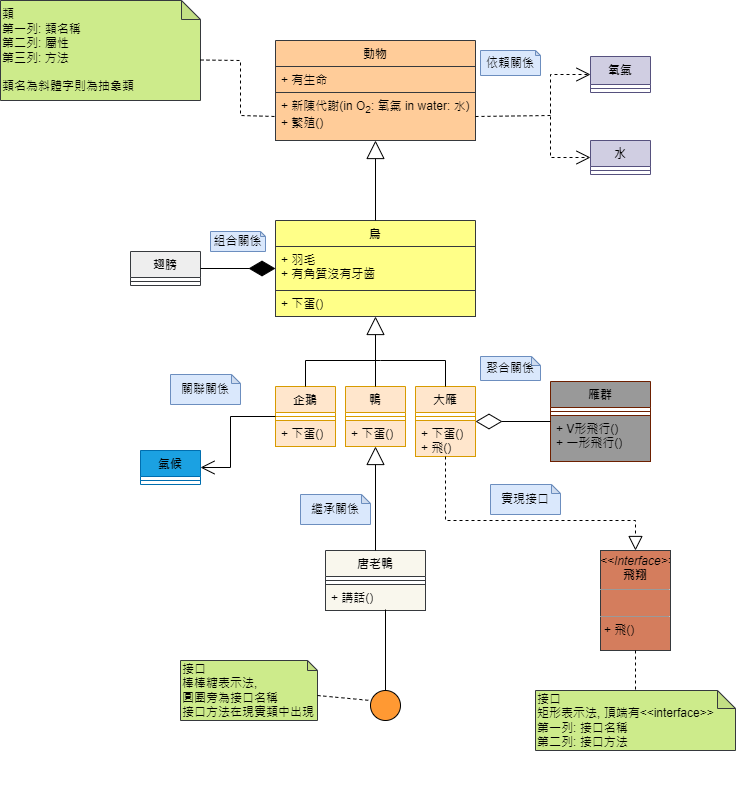

The diagram above was exported from draw.io. Its source (the exported page's mxGraphModel, read from the mxfile embedded in the PNG):
<mxGraphModel dx="2261" dy="1927" grid="1" gridSize="10" guides="1" tooltips="1" connect="1" arrows="1" fold="1" page="1" pageScale="1" pageWidth="827" pageHeight="1169" math="0" shadow="0">
  <root>
    <mxCell id="0" />
    <mxCell id="1" parent="0" />
    <mxCell id="dP7mwo_c5Y8PbHn4qSNO-1" value="類&lt;br&gt;第一列: 類名稱&lt;br&gt;第二列: 屬性&lt;br&gt;第三列: 方法&lt;br&gt;&lt;br&gt;類名為斜體字則為抽象類" style="shape=note;whiteSpace=wrap;html=1;backgroundOutline=1;darkOpacity=0.05;align=left;fillColor=#cdeb8b;strokeColor=#36393d;size=19;" parent="1" vertex="1">
      <mxGeometry x="-20" y="-1000" width="200" height="100" as="geometry" />
    </mxCell>
    <mxCell id="dP7mwo_c5Y8PbHn4qSNO-6" value="動物" style="swimlane;fontStyle=1;align=center;verticalAlign=top;childLayout=stackLayout;horizontal=1;startSize=26;horizontalStack=0;resizeParent=1;resizeParentMax=0;resizeLast=0;collapsible=1;marginBottom=0;whiteSpace=wrap;html=1;fillColor=#ffcc99;strokeColor=#36393d;" parent="1" vertex="1">
      <mxGeometry x="255" y="-960" width="200" height="100" as="geometry" />
    </mxCell>
    <mxCell id="dP7mwo_c5Y8PbHn4qSNO-7" value="+ 有生命" style="text;strokeColor=#36393d;fillColor=#ffcc99;align=left;verticalAlign=top;spacingLeft=4;spacingRight=4;overflow=hidden;rotatable=0;points=[[0,0.5],[1,0.5]];portConstraint=eastwest;whiteSpace=wrap;html=1;" parent="dP7mwo_c5Y8PbHn4qSNO-6" vertex="1">
      <mxGeometry y="26" width="200" height="26" as="geometry" />
    </mxCell>
    <mxCell id="dP7mwo_c5Y8PbHn4qSNO-9" value="+ 新陳代謝(in O&lt;sub&gt;2&lt;/sub&gt;: 氧氣 in water: 水)&lt;br&gt;+ 繁殖()&lt;span style=&quot;border-color: var(--border-color); font-size: 10px;&quot;&gt;&lt;br style=&quot;border-color: var(--border-color);&quot;&gt;&lt;/span&gt;" style="text;strokeColor=#36393d;fillColor=#ffcc99;align=left;verticalAlign=top;spacingLeft=4;spacingRight=4;overflow=hidden;rotatable=0;points=[[0,0.5],[1,0.5]];portConstraint=eastwest;whiteSpace=wrap;html=1;" parent="dP7mwo_c5Y8PbHn4qSNO-6" vertex="1">
      <mxGeometry y="52" width="200" height="48" as="geometry" />
    </mxCell>
    <mxCell id="dP7mwo_c5Y8PbHn4qSNO-16" value="水" style="swimlane;fontStyle=1;align=center;verticalAlign=top;childLayout=stackLayout;horizontal=1;startSize=26;horizontalStack=0;resizeParent=1;resizeParentMax=0;resizeLast=0;collapsible=1;marginBottom=0;whiteSpace=wrap;html=1;fillColor=#d0cee2;strokeColor=#56517e;" parent="1" vertex="1">
      <mxGeometry x="570" y="-860" width="60" height="34" as="geometry" />
    </mxCell>
    <mxCell id="dP7mwo_c5Y8PbHn4qSNO-18" value="" style="line;strokeWidth=1;fillColor=#d0cee2;align=left;verticalAlign=middle;spacingTop=-1;spacingLeft=3;spacingRight=3;rotatable=0;labelPosition=right;points=[];portConstraint=eastwest;strokeColor=#56517e;" parent="dP7mwo_c5Y8PbHn4qSNO-16" vertex="1">
      <mxGeometry y="26" width="60" height="8" as="geometry" />
    </mxCell>
    <mxCell id="dP7mwo_c5Y8PbHn4qSNO-20" value="氧氣" style="swimlane;fontStyle=1;align=center;verticalAlign=top;childLayout=stackLayout;horizontal=1;startSize=28;horizontalStack=0;resizeParent=1;resizeParentMax=0;resizeLast=0;collapsible=1;marginBottom=0;whiteSpace=wrap;html=1;glass=0;rounded=0;shadow=0;swimlaneFillColor=none;fillColor=#d0cee2;strokeColor=#56517e;" parent="1" vertex="1">
      <mxGeometry x="570" y="-944" width="60" height="36" as="geometry" />
    </mxCell>
    <object label=" " placeholders="1" id="dP7mwo_c5Y8PbHn4qSNO-22">
      <mxCell style="line;strokeWidth=1;fillColor=#d0cee2;align=left;verticalAlign=middle;spacingTop=-1;spacingLeft=3;spacingRight=3;rotatable=0;labelPosition=right;points=[];portConstraint=eastwest;strokeColor=#56517e;" parent="dP7mwo_c5Y8PbHn4qSNO-20" vertex="1">
        <mxGeometry y="28" width="60" height="8" as="geometry" />
      </mxCell>
    </object>
    <mxCell id="dP7mwo_c5Y8PbHn4qSNO-25" value="依賴關係" style="shape=note;whiteSpace=wrap;html=1;backgroundOutline=1;darkOpacity=0.05;size=5;fillColor=#dae8fc;strokeColor=#6c8ebf;" parent="1" vertex="1">
      <mxGeometry x="460" y="-950" width="60" height="25" as="geometry" />
    </mxCell>
    <mxCell id="dP7mwo_c5Y8PbHn4qSNO-26" value="鳥" style="swimlane;fontStyle=1;align=center;verticalAlign=top;childLayout=stackLayout;horizontal=1;startSize=26;horizontalStack=0;resizeParent=1;resizeParentMax=0;resizeLast=0;collapsible=1;marginBottom=0;whiteSpace=wrap;html=1;fillColor=#ffff88;strokeColor=#36393d;" parent="1" vertex="1">
      <mxGeometry x="255" y="-780" width="200" height="96" as="geometry" />
    </mxCell>
    <mxCell id="dP7mwo_c5Y8PbHn4qSNO-27" value="+ 羽毛&lt;br&gt;+ 有角質沒有牙齒" style="text;strokeColor=#36393d;fillColor=#ffff88;align=left;verticalAlign=top;spacingLeft=4;spacingRight=4;overflow=hidden;rotatable=0;points=[[0,0.5],[1,0.5]];portConstraint=eastwest;whiteSpace=wrap;html=1;" parent="dP7mwo_c5Y8PbHn4qSNO-26" vertex="1">
      <mxGeometry y="26" width="200" height="44" as="geometry" />
    </mxCell>
    <mxCell id="dP7mwo_c5Y8PbHn4qSNO-28" value="+ 下蛋()" style="text;strokeColor=#36393d;fillColor=#ffff88;align=left;verticalAlign=top;spacingLeft=4;spacingRight=4;overflow=hidden;rotatable=0;points=[[0,0.5],[1,0.5]];portConstraint=eastwest;whiteSpace=wrap;html=1;" parent="dP7mwo_c5Y8PbHn4qSNO-26" vertex="1">
      <mxGeometry y="70" width="200" height="26" as="geometry" />
    </mxCell>
    <mxCell id="dP7mwo_c5Y8PbHn4qSNO-29" value="組合關係" style="shape=note;whiteSpace=wrap;html=1;backgroundOutline=1;darkOpacity=0.05;size=5;fillColor=#dae8fc;strokeColor=#6c8ebf;" parent="1" vertex="1">
      <mxGeometry x="190" y="-769" width="55" height="20" as="geometry" />
    </mxCell>
    <mxCell id="dP7mwo_c5Y8PbHn4qSNO-31" value="翅膀" style="swimlane;fontStyle=1;align=center;verticalAlign=top;childLayout=stackLayout;horizontal=1;startSize=26;horizontalStack=0;resizeParent=1;resizeParentMax=0;resizeLast=0;collapsible=1;marginBottom=0;whiteSpace=wrap;html=1;fillColor=#eeeeee;strokeColor=#36393d;" parent="1" vertex="1">
      <mxGeometry x="110" y="-749" width="70" height="34" as="geometry" />
    </mxCell>
    <mxCell id="dP7mwo_c5Y8PbHn4qSNO-33" value="" style="line;strokeWidth=1;fillColor=#eeeeee;align=left;verticalAlign=middle;spacingTop=-1;spacingLeft=3;spacingRight=3;rotatable=0;labelPosition=right;points=[];portConstraint=eastwest;strokeColor=#36393d;" parent="dP7mwo_c5Y8PbHn4qSNO-31" vertex="1">
      <mxGeometry y="26" width="70" height="8" as="geometry" />
    </mxCell>
    <mxCell id="dP7mwo_c5Y8PbHn4qSNO-52" value="關聯關係" style="shape=note;whiteSpace=wrap;html=1;backgroundOutline=1;darkOpacity=0.05;size=9;fillColor=#dae8fc;strokeColor=#6c8ebf;" parent="1" vertex="1">
      <mxGeometry x="150" y="-626" width="70" height="30" as="geometry" />
    </mxCell>
    <mxCell id="dP7mwo_c5Y8PbHn4qSNO-53" value="氣候" style="swimlane;fontStyle=1;align=center;verticalAlign=top;childLayout=stackLayout;horizontal=1;startSize=26;horizontalStack=0;resizeParent=1;resizeParentMax=0;resizeLast=0;collapsible=1;marginBottom=0;whiteSpace=wrap;html=1;fillColor=#1ba1e2;strokeColor=#006EAF;fontColor=#000000;" parent="1" vertex="1">
      <mxGeometry x="120" y="-550" width="60" height="34" as="geometry" />
    </mxCell>
    <mxCell id="dP7mwo_c5Y8PbHn4qSNO-55" value="" style="line;strokeWidth=1;fillColor=#1ba1e2;align=left;verticalAlign=middle;spacingTop=-1;spacingLeft=3;spacingRight=3;rotatable=0;labelPosition=right;points=[];portConstraint=eastwest;strokeColor=#006EAF;fontColor=#ffffff;" parent="dP7mwo_c5Y8PbHn4qSNO-53" vertex="1">
      <mxGeometry y="26" width="60" height="8" as="geometry" />
    </mxCell>
    <mxCell id="dP7mwo_c5Y8PbHn4qSNO-62" value="企鵝" style="swimlane;fontStyle=1;align=center;verticalAlign=top;childLayout=stackLayout;horizontal=1;startSize=26;horizontalStack=0;resizeParent=1;resizeParentMax=0;resizeLast=0;collapsible=1;marginBottom=0;whiteSpace=wrap;html=1;fillColor=#ffe6cc;strokeColor=#d79b00;" parent="1" vertex="1">
      <mxGeometry x="255" y="-614" width="60" height="60" as="geometry" />
    </mxCell>
    <mxCell id="dP7mwo_c5Y8PbHn4qSNO-64" value="" style="line;strokeWidth=1;fillColor=#ffe6cc;align=left;verticalAlign=middle;spacingTop=-1;spacingLeft=3;spacingRight=3;rotatable=0;labelPosition=right;points=[];portConstraint=eastwest;strokeColor=#d79b00;" parent="dP7mwo_c5Y8PbHn4qSNO-62" vertex="1">
      <mxGeometry y="26" width="60" height="8" as="geometry" />
    </mxCell>
    <mxCell id="dP7mwo_c5Y8PbHn4qSNO-65" value="+ 下蛋()" style="text;strokeColor=#d79b00;fillColor=#ffe6cc;align=left;verticalAlign=top;spacingLeft=4;spacingRight=4;overflow=hidden;rotatable=0;points=[[0,0.5],[1,0.5]];portConstraint=eastwest;whiteSpace=wrap;html=1;" parent="dP7mwo_c5Y8PbHn4qSNO-62" vertex="1">
      <mxGeometry y="34" width="60" height="26" as="geometry" />
    </mxCell>
    <mxCell id="dP7mwo_c5Y8PbHn4qSNO-72" value="鴨" style="swimlane;fontStyle=1;align=center;verticalAlign=top;childLayout=stackLayout;horizontal=1;startSize=26;horizontalStack=0;resizeParent=1;resizeParentMax=0;resizeLast=0;collapsible=1;marginBottom=0;whiteSpace=wrap;html=1;fillColor=#ffe6cc;strokeColor=#d79b00;" parent="1" vertex="1">
      <mxGeometry x="325" y="-614" width="60" height="60" as="geometry" />
    </mxCell>
    <mxCell id="dP7mwo_c5Y8PbHn4qSNO-73" value="" style="line;strokeWidth=1;fillColor=#ffe6cc;align=left;verticalAlign=middle;spacingTop=-1;spacingLeft=3;spacingRight=3;rotatable=0;labelPosition=right;points=[];portConstraint=eastwest;strokeColor=#d79b00;" parent="dP7mwo_c5Y8PbHn4qSNO-72" vertex="1">
      <mxGeometry y="26" width="60" height="8" as="geometry" />
    </mxCell>
    <mxCell id="dP7mwo_c5Y8PbHn4qSNO-74" value="+ 下蛋()" style="text;strokeColor=#d79b00;fillColor=#ffe6cc;align=left;verticalAlign=top;spacingLeft=4;spacingRight=4;overflow=hidden;rotatable=0;points=[[0,0.5],[1,0.5]];portConstraint=eastwest;whiteSpace=wrap;html=1;" parent="dP7mwo_c5Y8PbHn4qSNO-72" vertex="1">
      <mxGeometry y="34" width="60" height="26" as="geometry" />
    </mxCell>
    <mxCell id="dP7mwo_c5Y8PbHn4qSNO-75" value="大雁" style="swimlane;fontStyle=1;align=center;verticalAlign=top;childLayout=stackLayout;horizontal=1;startSize=26;horizontalStack=0;resizeParent=1;resizeParentMax=0;resizeLast=0;collapsible=1;marginBottom=0;whiteSpace=wrap;html=1;fillColor=#ffe6cc;strokeColor=#d79b00;" parent="1" vertex="1">
      <mxGeometry x="395" y="-614" width="60" height="70" as="geometry" />
    </mxCell>
    <mxCell id="dP7mwo_c5Y8PbHn4qSNO-76" value="" style="line;strokeWidth=1;fillColor=#ffe6cc;align=left;verticalAlign=middle;spacingTop=-1;spacingLeft=3;spacingRight=3;rotatable=0;labelPosition=right;points=[];portConstraint=eastwest;strokeColor=#d79b00;" parent="dP7mwo_c5Y8PbHn4qSNO-75" vertex="1">
      <mxGeometry y="26" width="60" height="8" as="geometry" />
    </mxCell>
    <mxCell id="dP7mwo_c5Y8PbHn4qSNO-77" value="+ 下蛋()&lt;br&gt;+ 飛()" style="text;strokeColor=#d79b00;fillColor=#ffe6cc;align=left;verticalAlign=top;spacingLeft=4;spacingRight=4;overflow=hidden;rotatable=0;points=[[0,0.5],[1,0.5]];portConstraint=eastwest;whiteSpace=wrap;html=1;" parent="dP7mwo_c5Y8PbHn4qSNO-75" vertex="1">
      <mxGeometry y="34" width="60" height="36" as="geometry" />
    </mxCell>
    <mxCell id="bzGtG0nwkFqxvTI92fdI-1" value="繼承關係" style="shape=note;whiteSpace=wrap;html=1;backgroundOutline=1;darkOpacity=0.05;size=9;fillColor=#dae8fc;strokeColor=#6c8ebf;" parent="1" vertex="1">
      <mxGeometry x="280" y="-506" width="70" height="30" as="geometry" />
    </mxCell>
    <mxCell id="bzGtG0nwkFqxvTI92fdI-2" value="聚合關係" style="shape=note;whiteSpace=wrap;html=1;backgroundOutline=1;darkOpacity=0.05;size=9;fillColor=#dae8fc;strokeColor=#6c8ebf;" parent="1" vertex="1">
      <mxGeometry x="460" y="-644" width="60" height="24" as="geometry" />
    </mxCell>
    <mxCell id="bzGtG0nwkFqxvTI92fdI-3" value="雁群" style="swimlane;fontStyle=1;align=center;verticalAlign=top;childLayout=stackLayout;horizontal=1;startSize=26;horizontalStack=0;resizeParent=1;resizeParentMax=0;resizeLast=0;collapsible=1;marginBottom=0;whiteSpace=wrap;html=1;fillColor=#999999;fontColor=#000000;strokeColor=#6D1F00;" parent="1" vertex="1">
      <mxGeometry x="530" y="-619" width="100" height="80" as="geometry" />
    </mxCell>
    <mxCell id="bzGtG0nwkFqxvTI92fdI-5" value="" style="line;strokeWidth=1;fillColor=#999999;align=left;verticalAlign=middle;spacingTop=-1;spacingLeft=3;spacingRight=3;rotatable=0;labelPosition=right;points=[];portConstraint=eastwest;strokeColor=#6D1F00;fontColor=#000000;" parent="bzGtG0nwkFqxvTI92fdI-3" vertex="1">
      <mxGeometry y="26" width="100" height="8" as="geometry" />
    </mxCell>
    <mxCell id="bzGtG0nwkFqxvTI92fdI-6" value="+ V形飛行()&lt;br&gt;+ 一形飛行()" style="text;strokeColor=#6D1F00;fillColor=#999999;align=left;verticalAlign=top;spacingLeft=4;spacingRight=4;overflow=hidden;rotatable=0;points=[[0,0.5],[1,0.5]];portConstraint=eastwest;whiteSpace=wrap;html=1;fontColor=#000000;" parent="bzGtG0nwkFqxvTI92fdI-3" vertex="1">
      <mxGeometry y="34" width="100" height="46" as="geometry" />
    </mxCell>
    <mxCell id="bzGtG0nwkFqxvTI92fdI-7" value="唐老鴨" style="swimlane;fontStyle=1;align=center;verticalAlign=top;childLayout=stackLayout;horizontal=1;startSize=26;horizontalStack=0;resizeParent=1;resizeParentMax=0;resizeLast=0;collapsible=1;marginBottom=0;whiteSpace=wrap;html=1;fillColor=#f9f7ed;strokeColor=#36393d;" parent="1" vertex="1">
      <mxGeometry x="305" y="-450" width="100" height="60" as="geometry" />
    </mxCell>
    <mxCell id="bzGtG0nwkFqxvTI92fdI-9" value="" style="line;strokeWidth=1;fillColor=#f9f7ed;align=left;verticalAlign=middle;spacingTop=-1;spacingLeft=3;spacingRight=3;rotatable=0;labelPosition=right;points=[];portConstraint=eastwest;strokeColor=#36393d;" parent="bzGtG0nwkFqxvTI92fdI-7" vertex="1">
      <mxGeometry y="26" width="100" height="8" as="geometry" />
    </mxCell>
    <mxCell id="bzGtG0nwkFqxvTI92fdI-10" value="+ 講話()" style="text;strokeColor=#36393d;fillColor=#f9f7ed;align=left;verticalAlign=top;spacingLeft=4;spacingRight=4;overflow=hidden;rotatable=0;points=[[0,0.5],[1,0.5]];portConstraint=eastwest;whiteSpace=wrap;html=1;" parent="bzGtG0nwkFqxvTI92fdI-7" vertex="1">
      <mxGeometry y="34" width="100" height="26" as="geometry" />
    </mxCell>
    <mxCell id="bzGtG0nwkFqxvTI92fdI-11" value="實現接口" style="shape=note;whiteSpace=wrap;html=1;backgroundOutline=1;darkOpacity=0.05;size=9;fillColor=#dae8fc;strokeColor=#6c8ebf;" parent="1" vertex="1">
      <mxGeometry x="470" y="-516" width="70" height="30" as="geometry" />
    </mxCell>
    <mxCell id="bzGtG0nwkFqxvTI92fdI-15" value="&lt;p style=&quot;margin:0px;margin-top:4px;text-align:center;&quot;&gt;&lt;i&gt;&amp;lt;&amp;lt;Interface&amp;gt;&amp;gt;&lt;/i&gt;&lt;br&gt;&lt;b&gt;飛翔&lt;/b&gt;&lt;/p&gt;&lt;hr size=&quot;1&quot;&gt;&lt;p style=&quot;margin:0px;margin-left:4px;&quot;&gt;&lt;br&gt;&lt;/p&gt;&lt;hr size=&quot;1&quot;&gt;&lt;p style=&quot;margin:0px;margin-left:4px;&quot;&gt;+ 飛()&lt;/p&gt;" style="verticalAlign=top;align=left;overflow=fill;fontSize=12;fontFamily=Helvetica;html=1;whiteSpace=wrap;fillColor=#D47D5D;strokeColor=#36393d;" parent="1" vertex="1">
      <mxGeometry x="580" y="-450" width="70" height="100" as="geometry" />
    </mxCell>
    <mxCell id="bzGtG0nwkFqxvTI92fdI-16" value="接口&lt;br&gt;矩形表示法, 頂端有&amp;lt;&amp;lt;interface&amp;gt;&amp;gt;&lt;br&gt;第一列: 接口名稱&lt;br&gt;第二列: 接口方法" style="shape=note;whiteSpace=wrap;html=1;backgroundOutline=1;darkOpacity=0.05;align=left;size=18;fillColor=#cdeb8b;strokeColor=#36393d;" parent="1" vertex="1">
      <mxGeometry x="515" y="-310" width="200" height="60" as="geometry" />
    </mxCell>
    <mxCell id="bzGtG0nwkFqxvTI92fdI-17" value="接口&lt;br&gt;棒棒糖表示法,&lt;br&gt;圓圈旁為接口名稱&lt;br&gt;接口方法在現實類中出現" style="shape=note;whiteSpace=wrap;html=1;backgroundOutline=1;darkOpacity=0.05;align=left;size=10;fillColor=#cdeb8b;strokeColor=#36393d;" parent="1" vertex="1">
      <mxGeometry x="160" y="-340" width="137" height="60" as="geometry" />
    </mxCell>
    <mxCell id="bzGtG0nwkFqxvTI92fdI-20" value="" style="ellipse;whiteSpace=wrap;html=1;align=center;aspect=fixed;fillColor=none;strokeColor=none;resizable=0;perimeter=centerPerimeter;rotatable=0;allowArrows=0;points=[];outlineConnect=1;" parent="1" vertex="1">
      <mxGeometry x="325" y="-220" width="10" height="10" as="geometry" />
    </mxCell>
    <mxCell id="bzGtG0nwkFqxvTI92fdI-26" value="" style="endArrow=none;dashed=1;html=1;rounded=0;fontFamily=Helvetica;fontSize=12;fontColor=default;exitX=0;exitY=0;exitDx=137;exitDy=35;exitPerimeter=0;" parent="1" source="bzGtG0nwkFqxvTI92fdI-17" edge="1">
      <mxGeometry width="50" height="50" relative="1" as="geometry">
        <mxPoint x="420" y="-290" as="sourcePoint" />
        <mxPoint x="350" y="-300" as="targetPoint" />
      </mxGeometry>
    </mxCell>
    <mxCell id="bzGtG0nwkFqxvTI92fdI-28" value="" style="endArrow=none;dashed=1;html=1;rounded=0;fontFamily=Helvetica;fontSize=12;fontColor=default;exitX=0.5;exitY=1;exitDx=0;exitDy=0;entryX=0.5;entryY=0;entryDx=0;entryDy=0;entryPerimeter=0;" parent="1" source="bzGtG0nwkFqxvTI92fdI-15" target="bzGtG0nwkFqxvTI92fdI-16" edge="1">
      <mxGeometry width="50" height="50" relative="1" as="geometry">
        <mxPoint x="430" y="-390" as="sourcePoint" />
        <mxPoint x="480" y="-440" as="targetPoint" />
      </mxGeometry>
    </mxCell>
    <mxCell id="bzGtG0nwkFqxvTI92fdI-30" value="" style="endArrow=block;endSize=16;endFill=0;html=1;rounded=0;fontFamily=Helvetica;fontSize=12;fontColor=default;entryX=0.5;entryY=1;entryDx=0;entryDy=0;exitX=0.5;exitY=0;exitDx=0;exitDy=0;" parent="1" source="bzGtG0nwkFqxvTI92fdI-7" target="dP7mwo_c5Y8PbHn4qSNO-72" edge="1">
      <mxGeometry width="160" relative="1" as="geometry">
        <mxPoint x="340" y="-210" as="sourcePoint" />
        <mxPoint x="500" y="-210" as="targetPoint" />
      </mxGeometry>
    </mxCell>
    <mxCell id="bzGtG0nwkFqxvTI92fdI-31" value="" style="endArrow=block;endSize=16;endFill=0;html=1;rounded=0;fontFamily=Helvetica;fontSize=12;fontColor=default;entryX=0.5;entryY=1;entryDx=0;entryDy=0;exitX=0.5;exitY=0;exitDx=0;exitDy=0;" parent="1" source="dP7mwo_c5Y8PbHn4qSNO-72" target="dP7mwo_c5Y8PbHn4qSNO-26" edge="1">
      <mxGeometry width="160" relative="1" as="geometry">
        <mxPoint x="470" y="-372" as="sourcePoint" />
        <mxPoint x="472" y="-476" as="targetPoint" />
        <Array as="points" />
      </mxGeometry>
    </mxCell>
    <mxCell id="bzGtG0nwkFqxvTI92fdI-32" value="" style="endArrow=none;html=1;rounded=0;fontFamily=Helvetica;fontSize=12;fontColor=default;exitX=0.5;exitY=0;exitDx=0;exitDy=0;" parent="1" source="dP7mwo_c5Y8PbHn4qSNO-62" edge="1">
      <mxGeometry width="50" height="50" relative="1" as="geometry">
        <mxPoint x="430" y="-530" as="sourcePoint" />
        <mxPoint x="360" y="-640" as="targetPoint" />
        <Array as="points">
          <mxPoint x="285" y="-640" />
        </Array>
      </mxGeometry>
    </mxCell>
    <mxCell id="bzGtG0nwkFqxvTI92fdI-34" value="" style="endArrow=none;html=1;rounded=0;fontFamily=Helvetica;fontSize=12;fontColor=default;exitX=0.5;exitY=0;exitDx=0;exitDy=0;" parent="1" source="dP7mwo_c5Y8PbHn4qSNO-75" edge="1">
      <mxGeometry width="50" height="50" relative="1" as="geometry">
        <mxPoint x="414" y="-620" as="sourcePoint" />
        <mxPoint x="360" y="-640" as="targetPoint" />
        <Array as="points">
          <mxPoint x="425" y="-640" />
        </Array>
      </mxGeometry>
    </mxCell>
    <mxCell id="bzGtG0nwkFqxvTI92fdI-35" value="" style="endArrow=open;endFill=1;endSize=12;html=1;rounded=0;fontFamily=Helvetica;fontSize=12;fontColor=default;exitX=0;exitY=0.5;exitDx=0;exitDy=0;entryX=1;entryY=0.5;entryDx=0;entryDy=0;" parent="1" source="dP7mwo_c5Y8PbHn4qSNO-62" target="dP7mwo_c5Y8PbHn4qSNO-53" edge="1">
      <mxGeometry width="160" relative="1" as="geometry">
        <mxPoint x="240" y="-670" as="sourcePoint" />
        <mxPoint x="400" y="-670" as="targetPoint" />
        <Array as="points">
          <mxPoint x="210" y="-584" />
          <mxPoint x="210" y="-533" />
        </Array>
      </mxGeometry>
    </mxCell>
    <mxCell id="bzGtG0nwkFqxvTI92fdI-36" value="" style="endArrow=diamondThin;endFill=0;endSize=24;html=1;rounded=0;fontFamily=Helvetica;fontSize=12;fontColor=default;exitX=0;exitY=0.5;exitDx=0;exitDy=0;entryX=1;entryY=0.5;entryDx=0;entryDy=0;" parent="1" source="bzGtG0nwkFqxvTI92fdI-3" target="dP7mwo_c5Y8PbHn4qSNO-75" edge="1">
      <mxGeometry width="160" relative="1" as="geometry">
        <mxPoint x="380" y="-600" as="sourcePoint" />
        <mxPoint x="540" y="-600" as="targetPoint" />
      </mxGeometry>
    </mxCell>
    <mxCell id="bzGtG0nwkFqxvTI92fdI-37" value="" style="endArrow=block;dashed=1;endFill=0;endSize=12;html=1;rounded=0;fontFamily=Helvetica;fontSize=12;fontColor=default;exitX=0.5;exitY=1;exitDx=0;exitDy=0;entryX=0.5;entryY=0;entryDx=0;entryDy=0;" parent="1" source="dP7mwo_c5Y8PbHn4qSNO-75" target="bzGtG0nwkFqxvTI92fdI-15" edge="1">
      <mxGeometry width="160" relative="1" as="geometry">
        <mxPoint x="380" y="-460" as="sourcePoint" />
        <mxPoint x="540" y="-460" as="targetPoint" />
        <Array as="points">
          <mxPoint x="425" y="-480" />
          <mxPoint x="615" y="-480" />
        </Array>
      </mxGeometry>
    </mxCell>
    <mxCell id="bzGtG0nwkFqxvTI92fdI-38" value="" style="endArrow=block;endSize=16;endFill=0;html=1;rounded=0;fontFamily=Helvetica;fontSize=12;fontColor=default;exitX=0.5;exitY=0;exitDx=0;exitDy=0;entryX=0.5;entryY=1;entryDx=0;entryDy=0;entryPerimeter=0;" parent="1" source="dP7mwo_c5Y8PbHn4qSNO-26" target="dP7mwo_c5Y8PbHn4qSNO-9" edge="1">
      <mxGeometry width="160" relative="1" as="geometry">
        <mxPoint x="354.66" y="-736" as="sourcePoint" />
        <mxPoint x="420" y="-850" as="targetPoint" />
      </mxGeometry>
    </mxCell>
    <mxCell id="bzGtG0nwkFqxvTI92fdI-39" value="" style="endArrow=diamondThin;endFill=1;endSize=24;html=1;rounded=0;fontFamily=Helvetica;fontSize=12;fontColor=default;exitX=1;exitY=0.5;exitDx=0;exitDy=0;entryX=0;entryY=0.5;entryDx=0;entryDy=0;" parent="1" source="dP7mwo_c5Y8PbHn4qSNO-31" target="dP7mwo_c5Y8PbHn4qSNO-27" edge="1">
      <mxGeometry width="160" relative="1" as="geometry">
        <mxPoint x="240" y="-740" as="sourcePoint" />
        <mxPoint x="400" y="-740" as="targetPoint" />
      </mxGeometry>
    </mxCell>
    <mxCell id="bzGtG0nwkFqxvTI92fdI-41" value="" style="endArrow=none;dashed=1;html=1;rounded=0;fontFamily=Helvetica;fontSize=12;fontColor=default;exitX=0;exitY=0;exitDx=200;exitDy=59.5;exitPerimeter=0;entryX=0;entryY=0.5;entryDx=0;entryDy=0;" parent="1" source="dP7mwo_c5Y8PbHn4qSNO-1" target="dP7mwo_c5Y8PbHn4qSNO-9" edge="1">
      <mxGeometry width="50" height="50" relative="1" as="geometry">
        <mxPoint x="300" y="-850" as="sourcePoint" />
        <mxPoint x="350" y="-900" as="targetPoint" />
        <Array as="points">
          <mxPoint x="220" y="-940" />
          <mxPoint x="220" y="-885" />
        </Array>
      </mxGeometry>
    </mxCell>
    <mxCell id="bzGtG0nwkFqxvTI92fdI-42" value="" style="endArrow=open;endSize=12;dashed=1;html=1;rounded=0;fontFamily=Helvetica;fontSize=12;fontColor=default;exitX=1;exitY=0.5;exitDx=0;exitDy=0;entryX=0;entryY=0.5;entryDx=0;entryDy=0;" parent="1" source="dP7mwo_c5Y8PbHn4qSNO-9" target="dP7mwo_c5Y8PbHn4qSNO-20" edge="1">
      <mxGeometry width="160" relative="1" as="geometry">
        <mxPoint x="460" y="-896" as="sourcePoint" />
        <mxPoint x="620" y="-896" as="targetPoint" />
        <Array as="points">
          <mxPoint x="530" y="-885" />
          <mxPoint x="530" y="-926" />
        </Array>
      </mxGeometry>
    </mxCell>
    <mxCell id="bzGtG0nwkFqxvTI92fdI-44" value="" style="endArrow=open;endSize=12;dashed=1;html=1;rounded=0;fontFamily=Helvetica;fontSize=12;fontColor=default;entryX=0;entryY=0.5;entryDx=0;entryDy=0;" parent="1" target="dP7mwo_c5Y8PbHn4qSNO-16" edge="1">
      <mxGeometry width="160" relative="1" as="geometry">
        <mxPoint x="530" y="-890" as="sourcePoint" />
        <mxPoint x="580" y="-800" as="targetPoint" />
        <Array as="points">
          <mxPoint x="530" y="-843" />
        </Array>
      </mxGeometry>
    </mxCell>
    <mxCell id="V1Ax1UjLrjM77mNoJkFB-4" value="" style="ellipse;fillColor=#FF9933;" parent="1" vertex="1">
      <mxGeometry x="350" y="-310" width="30" height="30" as="geometry" />
    </mxCell>
    <mxCell id="V1Ax1UjLrjM77mNoJkFB-6" value="" style="endArrow=none;startArrow=none;endFill=0;startFill=0;endSize=8;html=1;verticalAlign=bottom;labelBackgroundColor=none;strokeWidth=1;rounded=0;entryX=0.5;entryY=0;entryDx=0;entryDy=0;exitX=0.6;exitY=0.962;exitDx=0;exitDy=0;exitPerimeter=0;" parent="1" source="bzGtG0nwkFqxvTI92fdI-10" target="V1Ax1UjLrjM77mNoJkFB-4" edge="1">
      <mxGeometry width="160" relative="1" as="geometry">
        <mxPoint x="330" y="-370" as="sourcePoint" />
        <mxPoint x="455" y="-360" as="targetPoint" />
      </mxGeometry>
    </mxCell>
  </root>
</mxGraphModel>